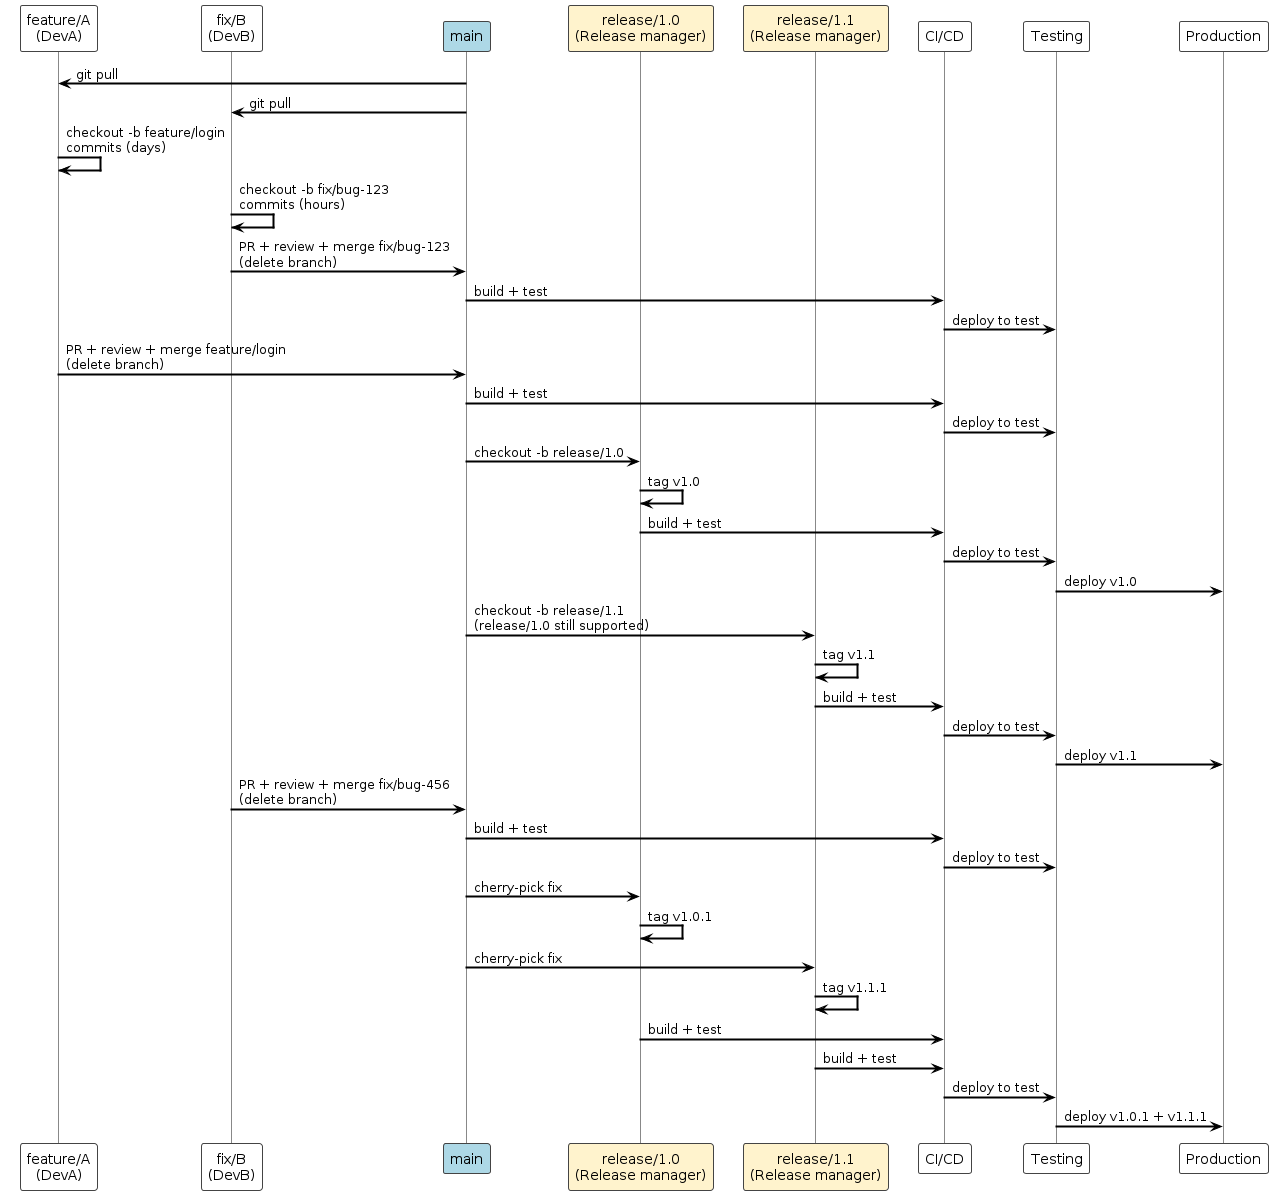

The diagram above was rendered by PlantUML. Its source (embedded in the PNG):
@startuml
!theme plain

skinparam sequenceArrowThickness 2
skinparam backgroundColor white
skinparam sequenceParticipantBorderColor #444
skinparam sequenceLifeLineBorderColor #888

participant "feature/A\n(DevA)" as A
participant "fix/B\n(DevB)" as B
participant "main" as M #LightBlue
participant "release/1.0\n(Release manager)" as R0 #fff3cd
participant "release/1.1\n(Release manager)" as R1 #fff3cd
participant "CI/CD" as CI
participant "Testing" as TST
participant "Production" as P

M -> A : git pull
M -> B : git pull

A -> A : checkout -b feature/login\ncommits (days)
B -> B : checkout -b fix/bug-123\ncommits (hours)

B -> M : PR + review + merge fix/bug-123\n(delete branch)
M -> CI : build + test
CI -> TST : deploy to test

A -> M : PR + review + merge feature/login\n(delete branch)
M -> CI : build + test
CI -> TST : deploy to test

M -> R0 : checkout -b release/1.0
R0 -> R0 : tag v1.0
R0 -> CI : build + test
CI -> TST : deploy to test
TST -> P : deploy v1.0

M -> R1 : checkout -b release/1.1\n(release/1.0 still supported)
R1 -> R1 : tag v1.1
R1 -> CI : build + test
CI -> TST : deploy to test
TST -> P : deploy v1.1

B -> M : PR + review + merge fix/bug-456\n(delete branch)
M -> CI : build + test
CI -> TST : deploy to test
M -> R0 : cherry-pick fix
R0 -> R0 : tag v1.0.1
M -> R1 : cherry-pick fix
R1 -> R1 : tag v1.1.1
R0 -> CI : build + test
R1 -> CI : build + test
CI -> TST : deploy to test
TST -> P : deploy v1.0.1 + v1.1.1

@enduml